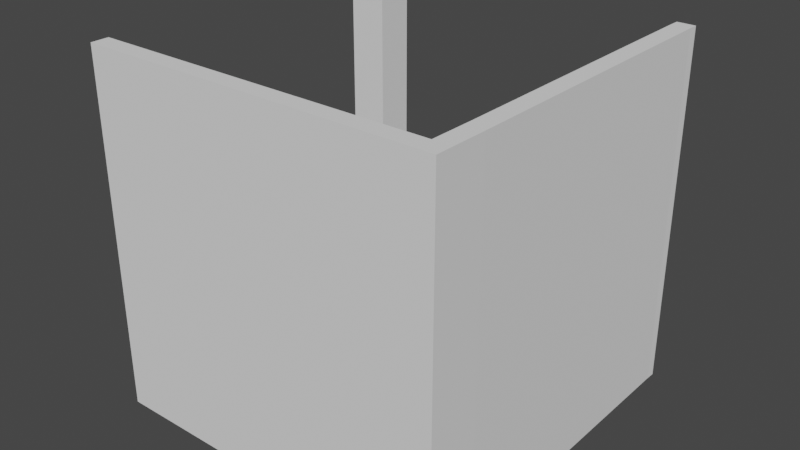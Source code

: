 # Source: Corner_Corridor_Int.blend  (saved by Blender 3.2.14; exported with 4.5.12 LTS)
import bpy
from mathutils import Matrix  # noqa: F401  (used for matrix-valued properties, if any)

bpy.ops.wm.read_factory_settings(use_empty=True)
scene = bpy.context.scene
scene.name = 'Scene'

# ---- collections
col_collection = bpy.data.collections.new('Collection'); scene.collection.children.link(col_collection)

# ---- world
world_world = bpy.data.worlds.new('World'); scene.world = world_world
world_world.use_nodes = True; world_world.node_tree.nodes.clear()
_N = world_world.node_tree.nodes; _L = world_world.node_tree.links
n0 = _N.new('ShaderNodeOutputWorld'); n0.name = 'World Output'; n0.location = (300, 300)
n1 = _N.new('ShaderNodeBackground'); n1.name = 'Background'; n1.location = (10, 300)
n1.inputs[0].default_value = (0.05088, 0.05088, 0.05088, 1.0)
_L.new(n1.outputs[0], n0.inputs[0])
n0.is_active_output = True
world_world.color = (0.05088, 0.05088, 0.05088)
world_world.use_sun_shadow = False
world_world.sun_shadow_jitter_overblur = 0.0

# ---- meshes
me_cube_001 = bpy.data.meshes.new('Cube.001')
me_cube_001.from_pydata([(-3.0, -3.0, 0.0), (-3.0, -3.0, 6.0), (-3.0, 3.0, 0.0), (3.0, -3.0, 0.0), (3.0, -3.0, 6.0), (3.0, 3.0, 0.0), (3.0, 3.0, 6.0), (-3.0, -3.0, 1.2), (-3.0, -3.0, 4.697), (-3.0, -3.0, 4.8), (3.0, 3.0, 4.8), (3.0, 3.0, 4.697), (3.0, 3.0, 1.2), (3.0, -3.0, 4.8), (3.0, -3.0, 4.697), (3.0, -3.0, 1.2), (-3.003, 1.555, 0.0), (2.997, 1.555, 0.0), (2.997, 1.555, 6.0), (2.997, 1.555, 1.2), (2.997, 1.555, 4.697), (2.997, 1.555, 4.8), (-1.568, 3.0, 0.0), (-1.568, -3.0, 0.0), (-1.568, -3.0, 6.0), (-1.568, -3.0, 1.2), (-1.568, -3.0, 4.697), (-1.568, -3.0, 4.8), (-1.572, 1.556, 0.0), (-3.0, -2.7, 0.3), (-3.0, -2.7, 6.0), (-3.0, 3.0, 0.1016), (2.7, -2.7, 0.3), (2.7, -2.7, 6.0), (2.7, 3.0, 0.3), (2.7, 3.0, 6.0), (-3.0, -2.7, 1.2), (-3.0, -2.7, 4.697), (-3.0, -2.7, 4.8), (2.7, 3.0, 4.8), (2.7, 3.0, 4.697), (2.7, 3.0, 1.2), (2.7, -2.7, 4.8), (2.7, -2.7, 4.697), (2.7, -2.7, 1.2), (-3.003, 1.565, 0.1016), (2.697, 1.555, 0.3), (2.697, 1.555, 6.0), (2.697, 1.555, 1.2), (2.697, 1.555, 4.697), (2.697, 1.555, 4.8), (-1.565, 3.0, 0.1016), (-1.568, -2.7, 0.3), (-1.568, -2.7, 6.0), (-1.568, -2.7, 1.2), (-1.568, -2.7, 4.697), (-1.568, -2.7, 4.8), (-1.563, 1.565, 0.1016), (2.995, 2.848, 0.0), (-3.005, 2.848, 0.0), (2.995, 2.848, 6.0), (2.995, 2.848, 1.2), (2.995, 2.848, 4.697), (2.995, 2.848, 4.8), (-1.573, 2.849, 0.0), (2.695, 2.848, 0.3), (-3.005, 2.848, 0.1016), (2.695, 2.848, 6.0), (2.695, 2.848, 1.2), (2.695, 2.848, 4.697), (2.695, 2.848, 4.8), (-1.565, 2.849, 0.1016), (-2.851, 3.0, 0.0), (-2.851, -3.0, 6.0), (-2.851, -3.0, 1.2), (-2.851, -3.0, 4.697), (-2.851, -3.0, 4.8), (-2.855, 1.555, 0.0), (-2.851, -3.0, 0.0), (-2.851, 3.0, 0.1016), (-2.851, -2.7, 6.0), (-2.851, -2.7, 1.2), (-2.851, -2.7, 4.697), (-2.851, -2.7, 4.8), (-2.855, 1.565, 0.1016), (-2.851, -2.7, 0.3), (-2.851, 3.0, 0.3501), (-2.856, 2.848, 0.0), (-2.994, -2.112, 0.0), (3.006, -2.112, 6.0), (3.006, -2.112, 1.2), (3.006, -2.112, 4.697), (3.006, -2.112, 4.8), (3.006, -2.112, 0.0), (-1.562, -2.111, 0.0), (-2.993, -2.145, 0.1016), (2.706, -1.962, 6.0), (2.706, -1.962, 1.2), (2.706, -1.962, 4.697), (2.706, -1.962, 4.8), (2.706, -1.962, 0.3), (-1.561, -2.145, 0.1016), (-2.844, -2.146, 0.1016), (-2.845, -2.112, 0.0), (2.158, -3.0, 0.0), (2.158, 3.0, 0.0), (2.158, -3.0, 6.0), (2.158, -3.0, 1.2), (2.158, -3.0, 4.697), (2.158, -3.0, 4.8), (2.155, 1.555, 0.0), (1.914, -2.7, 0.3), (2.135, 3.0, 0.1016), (1.914, -2.7, 6.0), (1.914, -2.7, 1.2), (1.914, -2.7, 4.697), (1.914, -2.7, 4.8), (2.132, 1.555, 0.1016), (2.13, 2.848, 0.1016), (2.153, 2.848, 0.0), (2.142, -2.145, 0.1016), (2.165, -2.112, 0.0), (-2.851, 3.0, 0.3242), (-3.0, 3.0, 0.3242), (-3.005, 2.848, 0.3242), (-3.003, 1.465, 0.3242), (-2.855, 1.465, 0.3242), (-1.465, 2.849, 0.3242), (-1.463, 1.465, 0.3242), (-1.465, 3.0, 0.3242), (-3.0, 3.0, 0.3501), (-3.005, 2.848, 0.3501), (-3.003, 1.465, 0.3501), (-2.975, 1.523, 0.3501), (-1.523, 2.969, 0.3501), (-1.521, 1.523, 0.3501), (-1.465, 3.0, 0.3501), (-3.0, 3.0, 0.3501), (-1.522, 2.157, 0.3501), (-2.288, 2.969, 0.3501), (-2.159, 1.523, 0.3501), (-2.975, 2.287, 0.3501), (-2.345, 2.345, 0.3501), (-2.999, 2.345, 6.0), (-3.0, 3.0, 6.0), (-2.346, 3.0, 6.0), (-2.345, 2.345, 6.0), (-1.464, 2.157, 0.3501), (-1.463, 1.465, 0.3501), (-2.346, 3.0, 0.3501), (-1.465, 2.849, 0.3501), (-2.159, 1.465, 0.3501), (-2.855, 1.465, 0.3501), (-2.999, 2.345, 0.3501), (-2.288, 2.287, 0.3501), (-2.288, 2.287, 0.3934), (-1.522, 2.157, 0.3934), (-2.159, 1.523, 0.3934), (-1.521, 1.523, 0.3934), (-2.288, 2.969, 0.3934), (-1.523, 2.969, 0.3934), (-2.975, 1.523, 0.3934), (-2.975, 2.287, 0.3934), (-2.346, 3.0, 0.3501), (2.765, -2.7, 4.8), (2.765, -2.7, 4.697), (2.771, -1.962, 4.697), (2.771, -1.962, 4.8), (2.76, 2.848, 4.697), (2.762, 1.555, 4.697), (2.76, 2.848, 4.8), (2.762, 1.555, 4.8), (2.7, -2.76, 4.8), (2.7, -2.76, 4.697), (1.914, -2.76, 4.697), (-1.568, -2.76, 4.697), (1.914, -2.76, 4.8), (-1.568, -2.76, 4.8), (-2.851, -2.76, 4.697), (-2.851, -2.76, 4.8)], [], [(92, 89, 4, 13), (76, 73, 1, 9), (121, 93, 3, 104), (78, 74, 7, 0), (74, 75, 8, 7), (75, 76, 9, 8), (93, 90, 15, 3), (90, 91, 14, 15), (91, 92, 13, 14), (62, 63, 21, 20), (61, 62, 20, 19), (58, 61, 19, 17), (119, 58, 17, 110), (63, 60, 18, 21), (87, 64, 28, 77), (108, 109, 27, 26), (107, 108, 26, 25), (104, 107, 25, 23), (103, 94, 23, 78), (109, 106, 24, 27), (99, 42, 33, 96), (83, 38, 30, 80), (120, 111, 32, 100), (85, 29, 36, 81), (81, 36, 37, 82), (82, 37, 38, 83), (100, 32, 44, 97), (97, 44, 43, 98), (50, 70, 170, 171), (98, 43, 165, 166), (68, 48, 49, 69), (65, 46, 48, 68), (118, 117, 46, 65), (70, 50, 47, 67), (51, 79, 122, 129), (43, 115, 174, 173), (114, 54, 55, 115), (111, 52, 54, 114), (102, 85, 52, 101), (116, 56, 53, 113), (88, 0, 29, 95), (9, 1, 30, 38), (72, 2, 31, 79), (12, 5, 34, 41), (89, 18, 47, 96), (73, 24, 53, 80), (0, 7, 36, 29), (7, 8, 37, 36), (8, 9, 38, 37), (6, 10, 39, 35), (10, 11, 40, 39), (11, 12, 41, 40), (59, 16, 45, 66), (60, 6, 35, 67), (105, 22, 51, 112), (106, 4, 33, 113), (18, 60, 67, 47), (2, 59, 66, 31), (66, 45, 125, 124), (39, 70, 67, 35), (112, 118, 65, 34), (34, 65, 68, 41), (41, 68, 69, 40), (40, 69, 70, 39), (72, 22, 64, 87), (10, 6, 60, 63), (105, 5, 58, 119), (5, 12, 61, 58), (12, 11, 62, 61), (11, 10, 63, 62), (2, 72, 87, 59), (79, 31, 123, 122), (1, 73, 80, 30), (22, 72, 79, 51), (95, 29, 85, 102), (31, 66, 124, 123), (83, 56, 177, 179), (54, 81, 82, 55), (52, 85, 81, 54), (56, 83, 80, 53), (88, 103, 78, 0), (59, 87, 77, 16), (26, 27, 76, 75), (25, 26, 75, 74), (23, 25, 74, 78), (27, 24, 73, 76), (16, 77, 103, 88), (45, 95, 102, 84), (4, 89, 96, 33), (16, 88, 95, 45), (84, 102, 101, 57), (49, 98, 166, 169), (48, 97, 98, 49), (46, 100, 97, 48), (117, 120, 100, 46), (50, 99, 96, 47), (77, 28, 94, 103), (20, 21, 92, 91), (19, 20, 91, 90), (17, 19, 90, 93), (110, 17, 93, 121), (21, 18, 89, 92), (28, 110, 121, 94), (57, 101, 120, 117), (22, 105, 119, 64), (51, 71, 118, 112), (24, 106, 113, 53), (5, 105, 112, 34), (42, 116, 113, 33), (32, 111, 114, 44), (44, 114, 115, 43), (82, 83, 179, 178), (71, 57, 117, 118), (101, 52, 111, 120), (13, 4, 106, 109), (3, 15, 107, 104), (15, 14, 108, 107), (14, 13, 109, 108), (64, 119, 110, 28), (94, 121, 104, 23), (123, 124, 131, 130), (126, 128, 148, 151, 152), (124, 125, 132, 131), (128, 127, 150, 147, 148), (71, 51, 129, 127), (45, 84, 126, 125), (57, 71, 127, 128), (84, 57, 128, 126), (141, 133, 161, 162), (125, 126, 152, 132), (122, 123, 130, 86), (129, 122, 86, 163, 136), (127, 129, 136, 150), (139, 154, 155, 159), (137, 153, 143, 144), (135, 138, 156, 158), (144, 143, 146, 145), (142, 149, 145, 146), (153, 142, 146, 143), (149, 137, 144, 145), (138, 135, 148, 147), (140, 133, 152, 151), (134, 138, 147, 150), (135, 140, 151, 148), (141, 154, 142, 153), (154, 139, 149, 142), (155, 157, 158, 156), (159, 155, 156, 160), (162, 161, 157, 155), (138, 134, 160, 156), (134, 139, 159, 160), (154, 141, 162, 155), (140, 135, 158, 157), (133, 140, 157, 161), (133, 141, 153, 137, 131, 132, 152), (150, 136, 163, 149, 139, 134), (166, 165, 164, 167), (168, 169, 171, 170), (169, 166, 167, 171), (43, 42, 164, 165), (99, 50, 171, 167), (42, 99, 167, 164), (70, 69, 168, 170), (69, 49, 169, 168), (174, 175, 177, 176), (175, 178, 179, 177), (173, 174, 176, 172), (56, 116, 176, 177), (42, 43, 173, 172), (116, 42, 172, 176), (55, 82, 178, 175), (115, 55, 175, 174)])
_uv = me_cube_001.uv_layers.new(name='UVMap')
_uv.uv.foreach_set('vector', [0.5625, 0.6875, 0.625, 0.6875, 0.625, 0.75, 0.5625, 0.75, 0.5625, 0.982, 0.625, 0.982, 0.625, 1.0, 0.5625, 1.0, 0.352, 0.6875, 0.375, 0.6875, 0.375, 0.75, 0.352, 0.75, 0.375, 0.982, 0.4375, 0.982, 0.4375, 1.0, 0.375, 1.0, 0.4375, 0.982, 0.5, 0.982, 0.5, 1.0, 0.4375, 1.0, 0.5, 0.982, 0.5625, 0.982, 0.5625, 1.0, 0.5, 1.0, 0.375, 0.6875, 0.4375, 0.6875, 0.4375, 0.75, 0.375, 0.75, 0.4375, 0.6875, 0.5, 0.6875, 0.5, 0.75, 0.4375, 0.75, 0.5, 0.6875, 0.5625, 0.6875, 0.5625, 0.75, 0.5, 0.75, 0.5, 0.5625, 0.5625, 0.5625, 0.5625, 0.625, 0.5, 0.625, 0.4375, 0.5625, 0.5, 0.5625, 0.5, 0.625, 0.4375, 0.625, 0.375, 0.5625, 0.4375, 0.5625, 0.4375, 0.625, 0.375, 0.625, 0.352, 0.5625, 0.375, 0.5625, 0.375, 0.625, 0.352, 0.625, 0.5625, 0.5625, 0.625, 0.5625, 0.625, 0.625, 0.5625, 0.625, 0.143, 0.5625, 0.25, 0.5625, 0.25, 0.625, 0.143, 0.625, 0.5, 0.773, 0.5625, 0.773, 0.5625, 0.875, 0.5, 0.875, 0.4375, 0.773, 0.5, 0.773, 0.5, 0.875, 0.4375, 0.875, 0.375, 0.773, 0.4375, 0.773, 0.4375, 0.875, 0.375, 0.875, 0.143, 0.6875, 0.25, 0.6875, 0.25, 0.75, 0.143, 0.75, 0.5625, 0.773, 0.625, 0.773, 0.625, 0.875, 0.5625, 0.875, 0.5625, 0.6875, 0.5625, 0.75, 0.625, 0.75, 0.625, 0.6875, 0.5625, 0.982, 0.5625, 1.0, 0.625, 1.0, 0.625, 0.982, 0.352, 0.6875, 0.352, 0.75, 0.375, 0.75, 0.375, 0.6875, 0.375, 0.982, 0.375, 1.0, 0.4375, 1.0, 0.4375, 0.982, 0.4375, 0.982, 0.4375, 1.0, 0.5, 1.0, 0.5, 0.982, 0.5, 0.982, 0.5, 1.0, 0.5625, 1.0, 0.5625, 0.982, 0.375, 0.6875, 0.375, 0.75, 0.4375, 0.75, 0.4375, 0.6875, 0.4375, 0.6875, 0.4375, 0.75, 0.5, 0.75, 0.5, 0.6875, 0.5625, 0.625, 0.5625, 0.5625, 0.5625, 0.5625, 0.5625, 0.625, 0.5, 0.6875, 0.5, 0.75, 0.5, 0.75, 0.5, 0.6875, 0.4375, 0.5625, 0.4375, 0.625, 0.5, 0.625, 0.5, 0.5625, 0.375, 0.5625, 0.375, 0.625, 0.4375, 0.625, 0.4375, 0.5625, 0.352, 0.5625, 0.352, 0.625, 0.375, 0.625, 0.375, 0.5625, 0.5625, 0.5625, 0.5625, 0.625, 0.625, 0.625, 0.625, 0.5625, 0.25, 0.5, 0.143, 0.5, 0.143, 0.5, 0.25, 0.5, 0.5, 0.75, 0.5, 0.773, 0.5, 0.773, 0.5, 0.75, 0.4375, 0.773, 0.4375, 0.875, 0.5, 0.875, 0.5, 0.773, 0.375, 0.773, 0.375, 0.875, 0.4375, 0.875, 0.4375, 0.773, 0.143, 0.6875, 0.143, 0.75, 0.25, 0.75, 0.25, 0.6875, 0.5625, 0.773, 0.5625, 0.875, 0.625, 0.875, 0.625, 0.773, 0.125, 0.6875, 0.125, 0.75, 0.125, 0.75, 0.125, 0.6875, 0.5625, 1.0, 0.625, 1.0, 0.625, 1.0, 0.5625, 1.0, 0.143, 0.5, 0.125, 0.5, 0.125, 0.5, 0.143, 0.5, 0.4375, 0.5, 0.375, 0.5, 0.375, 0.5, 0.4375, 0.5, 0.625, 0.6875, 0.625, 0.625, 0.625, 0.625, 0.625, 0.6875, 0.625, 0.982, 0.625, 0.875, 0.625, 0.875, 0.625, 0.982, 0.375, 1.0, 0.4375, 1.0, 0.4375, 1.0, 0.375, 1.0, 0.4375, 1.0, 0.5, 1.0, 0.5, 1.0, 0.4375, 1.0, 0.5, 1.0, 0.5625, 1.0, 0.5625, 1.0, 0.5, 1.0, 0.625, 0.5, 0.5625, 0.5, 0.5625, 0.5, 0.625, 0.5, 0.5625, 0.5, 0.5, 0.5, 0.5, 0.5, 0.5625, 0.5, 0.5, 0.5, 0.4375, 0.5, 0.4375, 0.5, 0.5, 0.5, 0.125, 0.5625, 0.125, 0.625, 0.125, 0.625, 0.125, 0.5625, 0.625, 0.5625, 0.625, 0.5, 0.625, 0.5, 0.625, 0.5625, 0.352, 0.5, 0.25, 0.5, 0.25, 0.5, 0.352, 0.5, 0.625, 0.773, 0.625, 0.75, 0.625, 0.75, 0.625, 0.773, 0.625, 0.625, 0.625, 0.5625, 0.625, 0.5625, 0.625, 0.625, 0.125, 0.5, 0.125, 0.5625, 0.125, 0.5625, 0.125, 0.5, 0.125, 0.5625, 0.125, 0.625, 0.125, 0.625, 0.125, 0.5625, 0.5625, 0.5, 0.5625, 0.5625, 0.625, 0.5625, 0.625, 0.5, 0.352, 0.5, 0.352, 0.5625, 0.375, 0.5625, 0.375, 0.5, 0.375, 0.5, 0.375, 0.5625, 0.4375, 0.5625, 0.4375, 0.5, 0.4375, 0.5, 0.4375, 0.5625, 0.5, 0.5625, 0.5, 0.5, 0.5, 0.5, 0.5, 0.5625, 0.5625, 0.5625, 0.5625, 0.5, 0.143, 0.5, 0.25, 0.5, 0.25, 0.5625, 0.143, 0.5625, 0.5625, 0.5, 0.625, 0.5, 0.625, 0.5625, 0.5625, 0.5625, 0.352, 0.5, 0.375, 0.5, 0.375, 0.5625, 0.352, 0.5625, 0.375, 0.5, 0.4375, 0.5, 0.4375, 0.5625, 0.375, 0.5625, 0.4375, 0.5, 0.5, 0.5, 0.5, 0.5625, 0.4375, 0.5625, 0.5, 0.5, 0.5625, 0.5, 0.5625, 0.5625, 0.5, 0.5625, 0.125, 0.5, 0.143, 0.5, 0.143, 0.5625, 0.125, 0.5625, 0.143, 0.5, 0.125, 0.5, 0.125, 0.5, 0.143, 0.5, 0.625, 1.0, 0.625, 0.982, 0.625, 0.982, 0.625, 1.0, 0.25, 0.5, 0.143, 0.5, 0.143, 0.5, 0.25, 0.5, 0.125, 0.6875, 0.125, 0.75, 0.143, 0.75, 0.143, 0.6875, 0.125, 0.5, 0.125, 0.5625, 0.125, 0.5625, 0.125, 0.5, 0.5625, 0.982, 0.5625, 0.875, 0.5625, 0.875, 0.5625, 0.982, 0.4375, 0.875, 0.4375, 0.982, 0.5, 0.982, 0.5, 0.875, 0.375, 0.875, 0.375, 0.982, 0.4375, 0.982, 0.4375, 0.875, 0.5625, 0.875, 0.5625, 0.982, 0.625, 0.982, 0.625, 0.875, 0.125, 0.6875, 0.143, 0.6875, 0.143, 0.75, 0.125, 0.75, 0.125, 0.5625, 0.143, 0.5625, 0.143, 0.625, 0.125, 0.625, 0.5, 0.875, 0.5625, 0.875, 0.5625, 0.982, 0.5, 0.982, 0.4375, 0.875, 0.5, 0.875, 0.5, 0.982, 0.4375, 0.982, 0.375, 0.875, 0.4375, 0.875, 0.4375, 0.982, 0.375, 0.982, 0.5625, 0.875, 0.625, 0.875, 0.625, 0.982, 0.5625, 0.982, 0.125, 0.625, 0.143, 0.625, 0.143, 0.6875, 0.125, 0.6875, 0.125, 0.625, 0.125, 0.6875, 0.143, 0.6875, 0.143, 0.625, 0.625, 0.75, 0.625, 0.6875, 0.625, 0.6875, 0.625, 0.75, 0.125, 0.625, 0.125, 0.6875, 0.125, 0.6875, 0.125, 0.625, 0.143, 0.625, 0.143, 0.6875, 0.25, 0.6875, 0.25, 0.625, 0.5, 0.625, 0.5, 0.6875, 0.5, 0.6875, 0.5, 0.625, 0.4375, 0.625, 0.4375, 0.6875, 0.5, 0.6875, 0.5, 0.625, 0.375, 0.625, 0.375, 0.6875, 0.4375, 0.6875, 0.4375, 0.625, 0.352, 0.625, 0.352, 0.6875, 0.375, 0.6875, 0.375, 0.625, 0.5625, 0.625, 0.5625, 0.6875, 0.625, 0.6875, 0.625, 0.625, 0.143, 0.625, 0.25, 0.625, 0.25, 0.6875, 0.143, 0.6875, 0.5, 0.625, 0.5625, 0.625, 0.5625, 0.6875, 0.5, 0.6875, 0.4375, 0.625, 0.5, 0.625, 0.5, 0.6875, 0.4375, 0.6875, 0.375, 0.625, 0.4375, 0.625, 0.4375, 0.6875, 0.375, 0.6875, 0.352, 0.625, 0.375, 0.625, 0.375, 0.6875, 0.352, 0.6875, 0.5625, 0.625, 0.625, 0.625, 0.625, 0.6875, 0.5625, 0.6875, 0.25, 0.625, 0.352, 0.625, 0.352, 0.6875, 0.25, 0.6875, 0.25, 0.625, 0.25, 0.6875, 0.352, 0.6875, 0.352, 0.625, 0.25, 0.5, 0.352, 0.5, 0.352, 0.5625, 0.25, 0.5625, 0.25, 0.5, 0.25, 0.5625, 0.352, 0.5625, 0.352, 0.5, 0.625, 0.875, 0.625, 0.773, 0.625, 0.773, 0.625, 0.875, 0.375, 0.5, 0.352, 0.5, 0.352, 0.5, 0.375, 0.5, 0.5625, 0.75, 0.5625, 0.773, 0.625, 0.773, 0.625, 0.75, 0.375, 0.75, 0.375, 0.773, 0.4375, 0.773, 0.4375, 0.75, 0.4375, 0.75, 0.4375, 0.773, 0.5, 0.773, 0.5, 0.75, 0.5, 0.982, 0.5625, 0.982, 0.5625, 0.982, 0.5, 0.982, 0.25, 0.5625, 0.25, 0.625, 0.352, 0.625, 0.352, 0.5625, 0.25, 0.6875, 0.25, 0.75, 0.352, 0.75, 0.352, 0.6875, 0.5625, 0.75, 0.625, 0.75, 0.625, 0.773, 0.5625, 0.773, 0.375, 0.75, 0.4375, 0.75, 0.4375, 0.773, 0.375, 0.773, 0.4375, 0.75, 0.5, 0.75, 0.5, 0.773, 0.4375, 0.773, 0.5, 0.75, 0.5625, 0.75, 0.5625, 0.773, 0.5, 0.773, 0.25, 0.5625, 0.352, 0.5625, 0.352, 0.625, 0.25, 0.625, 0.25, 0.6875, 0.352, 0.6875, 0.352, 0.75, 0.25, 0.75, 0.125, 0.5, 0.125, 0.5625, 0.125, 0.5625, 0.125, 0.5, 0.143, 0.625, 0.25, 0.625, 0.25, 0.625, 0.1965, 0.625, 0.143, 0.625, 0.125, 0.5625, 0.125, 0.625, 0.125, 0.625, 0.125, 0.5625, 0.25, 0.625, 0.25, 0.5625, 0.25, 0.5625, 0.25, 0.5938, 0.25, 0.625, 0.25, 0.5625, 0.25, 0.5, 0.25, 0.5, 0.25, 0.5625, 0.125, 0.625, 0.143, 0.625, 0.143, 0.625, 0.125, 0.625, 0.25, 0.625, 0.25, 0.5625, 0.25, 0.5625, 0.25, 0.625, 0.143, 0.625, 0.25, 0.625, 0.25, 0.625, 0.143, 0.625, 0.1478, 0.5958, 0.1476, 0.6229, 0.1476, 0.6229, 0.1478, 0.5958, 0.125, 0.625, 0.143, 0.625, 0.143, 0.625, 0.125, 0.625, 0.143, 0.5, 0.125, 0.5, 0.125, 0.5, 0.143, 0.5, 0.25, 0.5, 0.143, 0.5, 0.143, 0.5, 0.1965, 0.5, 0.25, 0.5, 0.25, 0.5625, 0.25, 0.5, 0.25, 0.5, 0.25, 0.5625, 0.2, 0.5653, 0.2, 0.5959, 0.2, 0.5959, 0.2, 0.5653, 0.143, 0.5625, 0.143, 0.5938, 0.143, 0.5938, 0.143, 0.5625, 0.2457, 0.6225, 0.2465, 0.5943, 0.2465, 0.5943, 0.2457, 0.6225, 0.143, 0.5625, 0.143, 0.5938, 0.1965, 0.5938, 0.1965, 0.5625, 0.1965, 0.5938, 0.1965, 0.5625, 0.1965, 0.5625, 0.1965, 0.5938, 0.143, 0.5938, 0.1965, 0.5938, 0.1965, 0.5938, 0.143, 0.5938, 0.1965, 0.5625, 0.143, 0.5625, 0.143, 0.5625, 0.1965, 0.5625, 0.2465, 0.5943, 0.2457, 0.6225, 0.25, 0.625, 0.25, 0.5938, 0.1974, 0.6229, 0.1476, 0.6229, 0.143, 0.625, 0.1965, 0.625, 0.2465, 0.5652, 0.2465, 0.5943, 0.25, 0.5938, 0.25, 0.5625, 0.2457, 0.6225, 0.1974, 0.6229, 0.1965, 0.625, 0.25, 0.625, 0.1478, 0.5958, 0.2, 0.5959, 0.1965, 0.5938, 0.143, 0.5938, 0.2, 0.5959, 0.2, 0.5653, 0.1965, 0.5625, 0.1965, 0.5938, 0.2, 0.5959, 0.1974, 0.6229, 0.2457, 0.6225, 0.2465, 0.5943, 0.2, 0.5653, 0.2, 0.5959, 0.2465, 0.5943, 0.2465, 0.5652, 0.1478, 0.5958, 0.1476, 0.6229, 0.1974, 0.6229, 0.2, 0.5959, 0.2465, 0.5943, 0.2465, 0.5652, 0.2465, 0.5652, 0.2465, 0.5943, 0.2465, 0.5652, 0.2, 0.5653, 0.2, 0.5653, 0.2465, 0.5652, 0.2, 0.5959, 0.1478, 0.5958, 0.1478, 0.5958, 0.2, 0.5959, 0.1974, 0.6229, 0.2457, 0.6225, 0.2457, 0.6225, 0.1974, 0.6229, 0.1476, 0.6229, 0.1974, 0.6229, 0.1974, 0.6229, 0.1476, 0.6229, 0.1476, 0.6229, 0.1478, 0.5958, 0.143, 0.5938, 0.143, 0.5625, 0.125, 0.5625, 0.125, 0.625, 0.143, 0.625, 0.25, 0.5625, 0.25, 0.5, 0.1965, 0.5, 0.1965, 0.5625, 0.2, 0.5653, 0.2465, 0.5652, 0.5, 0.6875, 0.5, 0.75, 0.5625, 0.75, 0.5625, 0.6875, 0.5, 0.5625, 0.5, 0.625, 0.5625, 0.625, 0.5625, 0.5625, 0.5, 0.625, 0.5, 0.6875, 0.5625, 0.6875, 0.5625, 0.625, 0.5, 0.75, 0.5625, 0.75, 0.5625, 0.75, 0.5, 0.75, 0.5625, 0.6875, 0.5625, 0.625, 0.5625, 0.625, 0.5625, 0.6875, 0.5625, 0.75, 0.5625, 0.6875, 0.5625, 0.6875, 0.5625, 0.75, 0.5625, 0.5625, 0.5, 0.5625, 0.5, 0.5625, 0.5625, 0.5625, 0.5, 0.5625, 0.5, 0.625, 0.5, 0.625, 0.5, 0.5625, 0.5, 0.773, 0.5, 0.875, 0.5625, 0.875, 0.5625, 0.773, 0.5, 0.875, 0.5, 0.982, 0.5625, 0.982, 0.5625, 0.875, 0.5, 0.75, 0.5, 0.773, 0.5625, 0.773, 0.5625, 0.75, 0.5625, 0.875, 0.5625, 0.773, 0.5625, 0.773, 0.5625, 0.875, 0.5625, 0.75, 0.5, 0.75, 0.5, 0.75, 0.5625, 0.75, 0.5625, 0.773, 0.5625, 0.75, 0.5625, 0.75, 0.5625, 0.773, 0.5, 0.875, 0.5, 0.982, 0.5, 0.982, 0.5, 0.875, 0.5, 0.773, 0.5, 0.875, 0.5, 0.875, 0.5, 0.773])
me_cube_001.update()

# ---- objects
ob_corner_corridor_int = bpy.data.objects.new('Corner Corridor Int', me_cube_001)

# ---- transforms, parenting, visibility, modifiers, constraints
ob_corner_corridor_int.location = (0.0, 0.0, 0.0)

# ---- collection membership
col_collection.objects.link(ob_corner_corridor_int)

# ---- scene / render settings (as saved in the file)
scene.frame_start = 1; scene.frame_end = 250; scene.frame_set(177)
scene.render.engine = 'CYCLES'
scene.cycles.samples = 256
scene.cycles.sampling_pattern = 'TABULATED_SOBOL'
scene.cycles.adaptive_threshold = 0.1
scene.cycles.use_light_tree = False
scene.view_settings.view_transform = 'Filmic'
bpy.context.view_layer.update()

# ---- added for rendering (the .blend has no active camera and no usable light): camera, sun
cam_auto = bpy.data.cameras.new('AutoCamera')
cam_auto.lens = 50.0
cam_auto.sensor_width = 36.0
cam_auto.clip_end = 1000.0
ob_auto_camera = bpy.data.objects.new('AutoCamera', cam_auto)
scene.collection.objects.link(ob_auto_camera)
ob_auto_camera.location = (9.62207, -11.5457, 10.6971)
ob_auto_camera.rotation_euler = (1.09748, -7.21219e-08, 0.694738)
scene.camera = ob_auto_camera
light_auto_sun = bpy.data.lights.new('AutoSun', 'SUN')
light_auto_sun.energy = 3.0
light_auto_sun.angle = 0.0523599
ob_auto_sun = bpy.data.objects.new('AutoSun', light_auto_sun)
scene.collection.objects.link(ob_auto_sun)
ob_auto_sun.rotation_euler = (0.872665, 0.174533, 0.523599)
bpy.context.view_layer.update()
